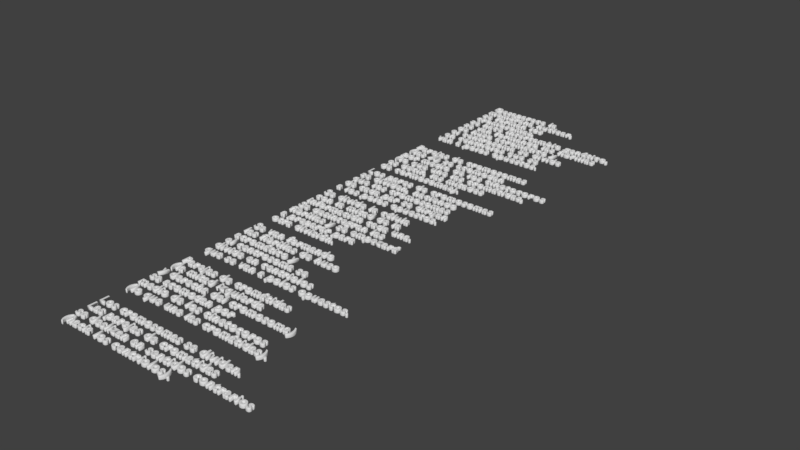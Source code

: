 # Source: Informacion.blend  (saved by Blender 2.79.0; exported with 4.5.12 LTS)
import bpy
from mathutils import Matrix  # noqa: F401  (used for matrix-valued properties, if any)

bpy.ops.wm.read_factory_settings(use_empty=True)
scene = bpy.context.scene
scene.name = 'Scene'

# ---- collections
col_collection_1 = bpy.data.collections.new('Collection 1'); scene.collection.children.link(col_collection_1)

# ---- world
world_world = bpy.data.worlds.new('World'); scene.world = world_world
world_world.color = (0.05088, 0.05088, 0.05088)
world_world.use_sun_shadow = False
world_world.sun_shadow_jitter_overblur = 0.0
world_world.cycles.sampling_method = 'MANUAL'

# ---- curves / text
txt_texto = bpy.data.curves.new('Texto', 'FONT')
txt_texto.dimensions = '2D'
txt_texto.body = 'Desaparece la \nmembrana nuclear,\nse forman los\ncromosomas, \nse hace intercambio genético, \nse van formando las fibrillas \nde huso acromático y \nel centrosoma se divide \nen centriolos que se \nvan a polos opuestos.'
txt_texto.use_path_clamp = True
txt_texto.bevel_resolution = 1
txt_texto.offset = 0.02
txt_texto.extrude = 0.13
txt_texto.bevel_depth = 0.02
txt_texto.space_character = 1.2
txt_texto_001 = bpy.data.curves.new('Texto.001', 'FONT')
txt_texto_001.dimensions = '2D'
txt_texto_001.body = 'Parejas de cromosomas\n(las X) se acomodan\npor medio de los cinetocoros\n(lo que une las cromátidas,\nes decir, las mitades \nde cormosomas).'
txt_texto_001.use_path_clamp = True
txt_texto_001.bevel_resolution = 1
txt_texto_001.offset = 0.02
txt_texto_001.extrude = 0.13
txt_texto_001.bevel_depth = 0.02
txt_texto_001.space_character = 1.2
txt_texto_002 = bpy.data.curves.new('Texto.002', 'FONT')
txt_texto_002.dimensions = '2D'
txt_texto_002.body = 'Los pares de cromosomas\nse dividen, haciendo\nque los cromosomas\nde cada par se dirijan \na los polos opuestos.'
txt_texto_002.use_path_clamp = True
txt_texto_002.bevel_resolution = 1
txt_texto_002.offset = 0.02
txt_texto_002.extrude = 0.13
txt_texto_002.bevel_depth = 0.02
txt_texto_002.space_character = 1.2
txt_texto_003 = bpy.data.curves.new('Texto.003', 'FONT')
txt_texto_003.dimensions = '2D'
txt_texto_003.body = 'Se divide la célula\ncon la mitad de la\ninformación cada una.\nSe desintegran las\nfibrillas y se empezará\na preparar para\notra división.'
txt_texto_003.use_path_clamp = True
txt_texto_003.bevel_resolution = 1
txt_texto_003.offset = 0.02
txt_texto_003.extrude = 0.13
txt_texto_003.bevel_depth = 0.02
txt_texto_003.space_character = 1.2
txt_texto_004 = bpy.data.curves.new('Texto.004', 'FONT')
txt_texto_004.dimensions = '2D'
txt_texto_004.body = 'Se van formando \nlas fibrillas de huso\nacromático y\nel centrosoma se\ndivide en centriolos\nque se van a polos opuestos. '
txt_texto_004.use_path_clamp = True
txt_texto_004.bevel_resolution = 1
txt_texto_004.offset = 0.02
txt_texto_004.extrude = 0.13
txt_texto_004.bevel_depth = 0.02
txt_texto_004.space_character = 1.2
txt_texto_005 = bpy.data.curves.new('Texto.005', 'FONT')
txt_texto_005.dimensions = '2D'
txt_texto_005.body = 'Parejas de cromátidas\n(la mitad izquierda\ny derecha del cromosoma)\nse acomodan por\nmedio de los cinetocoros\n(lo que une las cromátidas).'
txt_texto_005.use_path_clamp = True
txt_texto_005.bevel_resolution = 1
txt_texto_005.offset = 0.02
txt_texto_005.extrude = 0.13
txt_texto_005.bevel_depth = 0.02
txt_texto_005.space_character = 1.2
txt_texto_006 = bpy.data.curves.new('Texto.006', 'FONT')
txt_texto_006.dimensions = '2D'
txt_texto_006.body = 'Los cromosomas se dividen.\nLas parejas de cromatidas\nse deslizan en sentidos contrarios\n(hacia los centriolos).'
txt_texto_006.use_path_clamp = True
txt_texto_006.bevel_resolution = 1
txt_texto_006.offset = 0.02
txt_texto_006.extrude = 0.13
txt_texto_006.bevel_depth = 0.02
txt_texto_006.space_character = 1.2

# ---- objects
ob_texto = bpy.data.objects.new('Texto', txt_texto)
ob_texto_001 = bpy.data.objects.new('Texto.001', txt_texto_001)
ob_texto_002 = bpy.data.objects.new('Texto.002', txt_texto_002)
ob_texto_003 = bpy.data.objects.new('Texto.003', txt_texto_003)
ob_texto_004 = bpy.data.objects.new('Texto.004', txt_texto_004)
ob_texto_005 = bpy.data.objects.new('Texto.005', txt_texto_005)
ob_texto_006 = bpy.data.objects.new('Texto.006', txt_texto_006)

# ---- transforms, parenting, visibility, modifiers, constraints
ob_texto.location = (-3.473, 9.128, 6.579e-05)
ob_texto.lineart.crease_threshold = 0.0
ob_texto_001.location = (-3.473, -2.913, 6.579e-05)
ob_texto_001.lineart.crease_threshold = 0.0
ob_texto_002.location = (-3.473, -9.49, 6.579e-05)
ob_texto_002.lineart.crease_threshold = 0.0
ob_texto_003.location = (-3.473, -15.0, 6.579e-05)
ob_texto_003.lineart.crease_threshold = 0.0
ob_texto_004.location = (-3.473, -22.9, 6.579e-05)
ob_texto_004.lineart.crease_threshold = 0.0
ob_texto_005.location = (-3.473, -30.02, 6.579e-05)
ob_texto_005.lineart.crease_threshold = 0.0
ob_texto_006.location = (-3.473, -37.3, 6.579e-05)
ob_texto_006.lineart.crease_threshold = 0.0

# ---- collection membership
col_collection_1.objects.link(ob_texto)
col_collection_1.objects.link(ob_texto_001)
col_collection_1.objects.link(ob_texto_002)
col_collection_1.objects.link(ob_texto_003)
col_collection_1.objects.link(ob_texto_004)
col_collection_1.objects.link(ob_texto_005)
col_collection_1.objects.link(ob_texto_006)

# ---- scene / render settings (as saved in the file)
scene.frame_start = 1; scene.frame_end = 250; scene.frame_set(1)
scene.render.engine = 'BLENDER_EEVEE_NEXT'
scene.render.resolution_percentage = 50
scene.render.dither_intensity = 0.0
scene.cycles.use_denoising = False
scene.cycles.samples = 128
scene.cycles.sampling_pattern = 'TABULATED_SOBOL'
scene.cycles.use_adaptive_sampling = False
scene.cycles.use_light_tree = False
scene.cycles.blur_glossy = 0.0
scene.cycles.sample_clamp_indirect = 0.0
scene.view_settings.view_transform = 'Standard'
bpy.context.view_layer.update()

# ---- added for rendering (the .blend has no active camera and no usable light): camera, sun
cam_auto = bpy.data.cameras.new('AutoCamera')
cam_auto.lens = 50.0
cam_auto.sensor_width = 36.0
cam_auto.clip_end = 1000.0
ob_auto_camera = bpy.data.objects.new('AutoCamera', cam_auto)
scene.collection.objects.link(ob_auto_camera)
ob_auto_camera.location = (54.1286, -74.3199, 39.3082)
ob_auto_camera.rotation_euler = (1.09748, -7.21219e-08, 0.694738)
scene.camera = ob_auto_camera
light_auto_sun = bpy.data.lights.new('AutoSun', 'SUN')
light_auto_sun.energy = 3.0
light_auto_sun.angle = 0.0523599
ob_auto_sun = bpy.data.objects.new('AutoSun', light_auto_sun)
scene.collection.objects.link(ob_auto_sun)
ob_auto_sun.rotation_euler = (0.872665, 0.174533, 0.523599)
bpy.context.view_layer.update()
